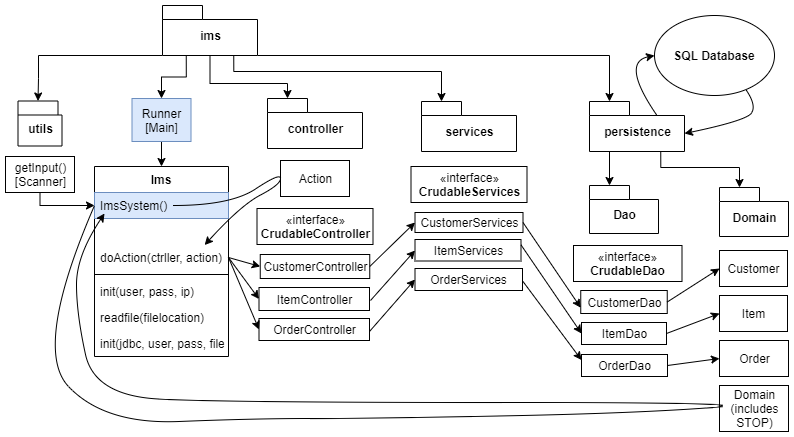

The diagram above was exported from draw.io. Its source (the exported page's mxGraphModel, read from the mxfile embedded in the PNG):
<mxGraphModel dx="1038" dy="499" grid="0" gridSize="10" guides="1" tooltips="1" connect="1" arrows="1" fold="1" page="1" pageScale="1" pageWidth="827" pageHeight="1169" math="0" shadow="0">
  <root>
    <mxCell id="WIyWlLk6GJQsqaUBKTNV-0" />
    <mxCell id="WIyWlLk6GJQsqaUBKTNV-1" parent="WIyWlLk6GJQsqaUBKTNV-0" />
    <mxCell id="zVYaOIZjh-RGz03D8VXR-54" style="edgeStyle=orthogonalEdgeStyle;rounded=0;orthogonalLoop=1;jettySize=auto;html=1;exitX=0.25;exitY=1;exitDx=0;exitDy=0;exitPerimeter=0;entryX=0;entryY=0;entryDx=20;entryDy=0;entryPerimeter=0;" parent="WIyWlLk6GJQsqaUBKTNV-1" source="zVYaOIZjh-RGz03D8VXR-26" target="zVYaOIZjh-RGz03D8VXR-29" edge="1">
      <mxGeometry relative="1" as="geometry" />
    </mxCell>
    <mxCell id="zVYaOIZjh-RGz03D8VXR-55" style="edgeStyle=orthogonalEdgeStyle;rounded=0;orthogonalLoop=1;jettySize=auto;html=1;exitX=0.75;exitY=1;exitDx=0;exitDy=0;exitPerimeter=0;entryX=0;entryY=0;entryDx=20;entryDy=0;entryPerimeter=0;" parent="WIyWlLk6GJQsqaUBKTNV-1" source="zVYaOIZjh-RGz03D8VXR-26" target="zVYaOIZjh-RGz03D8VXR-30" edge="1">
      <mxGeometry relative="1" as="geometry">
        <Array as="points">
          <mxPoint x="677" y="256" />
          <mxPoint x="756" y="256" />
        </Array>
      </mxGeometry>
    </mxCell>
    <mxCell id="zVYaOIZjh-RGz03D8VXR-26" value="persistence" style="shape=folder;fontStyle=1;spacingTop=10;tabWidth=40;tabHeight=14;tabPosition=left;html=1;" parent="WIyWlLk6GJQsqaUBKTNV-1" vertex="1">
      <mxGeometry x="606" y="190" width="95" height="50" as="geometry" />
    </mxCell>
    <mxCell id="zVYaOIZjh-RGz03D8VXR-27" value="controller" style="shape=folder;fontStyle=1;spacingTop=10;tabWidth=40;tabHeight=14;tabPosition=left;html=1;" parent="WIyWlLk6GJQsqaUBKTNV-1" vertex="1">
      <mxGeometry x="284" y="187" width="95" height="50" as="geometry" />
    </mxCell>
    <mxCell id="zVYaOIZjh-RGz03D8VXR-28" value="services" style="shape=folder;fontStyle=1;spacingTop=10;tabWidth=40;tabHeight=14;tabPosition=left;html=1;" parent="WIyWlLk6GJQsqaUBKTNV-1" vertex="1">
      <mxGeometry x="438" y="190" width="95" height="50" as="geometry" />
    </mxCell>
    <mxCell id="zVYaOIZjh-RGz03D8VXR-29" value="Dao" style="shape=folder;fontStyle=1;spacingTop=10;tabWidth=40;tabHeight=14;tabPosition=left;html=1;" parent="WIyWlLk6GJQsqaUBKTNV-1" vertex="1">
      <mxGeometry x="606" y="274" width="69" height="48" as="geometry" />
    </mxCell>
    <mxCell id="zVYaOIZjh-RGz03D8VXR-30" value="Domain" style="shape=folder;fontStyle=1;spacingTop=10;tabWidth=40;tabHeight=14;tabPosition=left;html=1;" parent="WIyWlLk6GJQsqaUBKTNV-1" vertex="1">
      <mxGeometry x="736" y="276" width="69" height="49" as="geometry" />
    </mxCell>
    <mxCell id="zVYaOIZjh-RGz03D8VXR-70" style="edgeStyle=orthogonalEdgeStyle;rounded=0;orthogonalLoop=1;jettySize=auto;html=1;exitX=0;exitY=0;exitDx=0;exitDy=50;exitPerimeter=0;entryX=0;entryY=0;entryDx=20;entryDy=0;entryPerimeter=0;" parent="WIyWlLk6GJQsqaUBKTNV-1" source="zVYaOIZjh-RGz03D8VXR-31" target="zVYaOIZjh-RGz03D8VXR-32" edge="1">
      <mxGeometry relative="1" as="geometry">
        <Array as="points">
          <mxPoint x="55" y="144" />
          <mxPoint x="55" y="167" />
        </Array>
      </mxGeometry>
    </mxCell>
    <mxCell id="zVYaOIZjh-RGz03D8VXR-71" style="edgeStyle=orthogonalEdgeStyle;rounded=0;orthogonalLoop=1;jettySize=auto;html=1;exitX=0.25;exitY=1;exitDx=0;exitDy=0;exitPerimeter=0;entryX=0.5;entryY=0;entryDx=0;entryDy=0;" parent="WIyWlLk6GJQsqaUBKTNV-1" source="zVYaOIZjh-RGz03D8VXR-31" target="zVYaOIZjh-RGz03D8VXR-56" edge="1">
      <mxGeometry relative="1" as="geometry" />
    </mxCell>
    <mxCell id="zVYaOIZjh-RGz03D8VXR-91" style="edgeStyle=orthogonalEdgeStyle;rounded=0;orthogonalLoop=1;jettySize=auto;html=1;exitX=0.5;exitY=1;exitDx=0;exitDy=0;exitPerimeter=0;entryX=0;entryY=0;entryDx=20;entryDy=0;entryPerimeter=0;" parent="WIyWlLk6GJQsqaUBKTNV-1" source="zVYaOIZjh-RGz03D8VXR-31" target="zVYaOIZjh-RGz03D8VXR-27" edge="1">
      <mxGeometry relative="1" as="geometry">
        <Array as="points">
          <mxPoint x="227" y="172" />
          <mxPoint x="304" y="172" />
        </Array>
      </mxGeometry>
    </mxCell>
    <mxCell id="zVYaOIZjh-RGz03D8VXR-92" style="edgeStyle=orthogonalEdgeStyle;rounded=0;orthogonalLoop=1;jettySize=auto;html=1;exitX=0.75;exitY=1;exitDx=0;exitDy=0;exitPerimeter=0;entryX=0;entryY=0;entryDx=20;entryDy=0;entryPerimeter=0;" parent="WIyWlLk6GJQsqaUBKTNV-1" source="zVYaOIZjh-RGz03D8VXR-31" target="zVYaOIZjh-RGz03D8VXR-28" edge="1">
      <mxGeometry relative="1" as="geometry">
        <Array as="points">
          <mxPoint x="250" y="160" />
          <mxPoint x="458" y="160" />
        </Array>
      </mxGeometry>
    </mxCell>
    <mxCell id="zVYaOIZjh-RGz03D8VXR-93" style="edgeStyle=orthogonalEdgeStyle;rounded=0;orthogonalLoop=1;jettySize=auto;html=1;exitX=0;exitY=0;exitDx=95;exitDy=50;exitPerimeter=0;entryX=0;entryY=0;entryDx=20;entryDy=0;entryPerimeter=0;" parent="WIyWlLk6GJQsqaUBKTNV-1" source="zVYaOIZjh-RGz03D8VXR-31" target="zVYaOIZjh-RGz03D8VXR-26" edge="1">
      <mxGeometry relative="1" as="geometry">
        <Array as="points">
          <mxPoint x="626" y="144" />
        </Array>
      </mxGeometry>
    </mxCell>
    <mxCell id="zVYaOIZjh-RGz03D8VXR-31" value="ims" style="shape=folder;fontStyle=1;spacingTop=10;tabWidth=40;tabHeight=14;tabPosition=left;html=1;" parent="WIyWlLk6GJQsqaUBKTNV-1" vertex="1">
      <mxGeometry x="179" y="94" width="95" height="50" as="geometry" />
    </mxCell>
    <mxCell id="zVYaOIZjh-RGz03D8VXR-32" value="utils" style="shape=folder;fontStyle=1;spacingTop=10;tabWidth=40;tabHeight=14;tabPosition=left;html=1;" parent="WIyWlLk6GJQsqaUBKTNV-1" vertex="1">
      <mxGeometry x="34.5" y="189.5" width="44" height="45" as="geometry" />
    </mxCell>
    <mxCell id="zVYaOIZjh-RGz03D8VXR-35" value="Customer" style="html=1;" parent="WIyWlLk6GJQsqaUBKTNV-1" vertex="1">
      <mxGeometry x="736" y="339" width="68" height="36" as="geometry" />
    </mxCell>
    <mxCell id="zVYaOIZjh-RGz03D8VXR-36" value="Order" style="html=1;" parent="WIyWlLk6GJQsqaUBKTNV-1" vertex="1">
      <mxGeometry x="736" y="429" width="69" height="36" as="geometry" />
    </mxCell>
    <mxCell id="zVYaOIZjh-RGz03D8VXR-37" value="Item" style="html=1;" parent="WIyWlLk6GJQsqaUBKTNV-1" vertex="1">
      <mxGeometry x="736" y="384" width="68" height="36" as="geometry" />
    </mxCell>
    <mxCell id="zVYaOIZjh-RGz03D8VXR-38" value="Domain&lt;br&gt;(includes&lt;br&gt;STOP)" style="html=1;" parent="WIyWlLk6GJQsqaUBKTNV-1" vertex="1">
      <mxGeometry x="736" y="474" width="69" height="46" as="geometry" />
    </mxCell>
    <mxCell id="zVYaOIZjh-RGz03D8VXR-39" value="«interface»&lt;br&gt;&lt;b&gt;CrudableController&lt;/b&gt;" style="html=1;" parent="WIyWlLk6GJQsqaUBKTNV-1" vertex="1">
      <mxGeometry x="273.5" y="297" width="116" height="36" as="geometry" />
    </mxCell>
    <mxCell id="zVYaOIZjh-RGz03D8VXR-40" value="«interface»&lt;br&gt;&lt;b&gt;CrudableServices&lt;/b&gt;" style="html=1;" parent="WIyWlLk6GJQsqaUBKTNV-1" vertex="1">
      <mxGeometry x="427.5" y="255" width="116" height="36" as="geometry" />
    </mxCell>
    <mxCell id="zVYaOIZjh-RGz03D8VXR-41" value="«interface»&lt;br&gt;&lt;b&gt;CrudableDao&lt;/b&gt;" style="html=1;" parent="WIyWlLk6GJQsqaUBKTNV-1" vertex="1">
      <mxGeometry x="590" y="334" width="108.5" height="36" as="geometry" />
    </mxCell>
    <mxCell id="zVYaOIZjh-RGz03D8VXR-42" value="CustomerDao" style="html=1;" parent="WIyWlLk6GJQsqaUBKTNV-1" vertex="1">
      <mxGeometry x="597.25" y="379" width="86.5" height="23" as="geometry" />
    </mxCell>
    <mxCell id="zVYaOIZjh-RGz03D8VXR-43" value="OrderDao" style="html=1;" parent="WIyWlLk6GJQsqaUBKTNV-1" vertex="1">
      <mxGeometry x="598" y="443" width="86" height="22" as="geometry" />
    </mxCell>
    <mxCell id="zVYaOIZjh-RGz03D8VXR-44" value="ItemDao" style="html=1;" parent="WIyWlLk6GJQsqaUBKTNV-1" vertex="1">
      <mxGeometry x="598" y="411" width="85" height="22" as="geometry" />
    </mxCell>
    <mxCell id="zVYaOIZjh-RGz03D8VXR-45" value="CustomerServices" style="html=1;" parent="WIyWlLk6GJQsqaUBKTNV-1" vertex="1">
      <mxGeometry x="431.5" y="301" width="108" height="20" as="geometry" />
    </mxCell>
    <mxCell id="zVYaOIZjh-RGz03D8VXR-46" value="OrderServices" style="html=1;" parent="WIyWlLk6GJQsqaUBKTNV-1" vertex="1">
      <mxGeometry x="431.5" y="357" width="107.5" height="22" as="geometry" />
    </mxCell>
    <mxCell id="zVYaOIZjh-RGz03D8VXR-47" value="ItemServices" style="html=1;" parent="WIyWlLk6GJQsqaUBKTNV-1" vertex="1">
      <mxGeometry x="431.5" y="328" width="106" height="21.5" as="geometry" />
    </mxCell>
    <mxCell id="zVYaOIZjh-RGz03D8VXR-48" value="CustomerController" style="html=1;" parent="WIyWlLk6GJQsqaUBKTNV-1" vertex="1">
      <mxGeometry x="276.75" y="343" width="109.5" height="24" as="geometry" />
    </mxCell>
    <mxCell id="zVYaOIZjh-RGz03D8VXR-49" value="OrderController" style="html=1;" parent="WIyWlLk6GJQsqaUBKTNV-1" vertex="1">
      <mxGeometry x="275.5" y="407" width="110.5" height="22" as="geometry" />
    </mxCell>
    <mxCell id="zVYaOIZjh-RGz03D8VXR-50" value="ItemController" style="html=1;" parent="WIyWlLk6GJQsqaUBKTNV-1" vertex="1">
      <mxGeometry x="275.5" y="376" width="110.5" height="23" as="geometry" />
    </mxCell>
    <mxCell id="zVYaOIZjh-RGz03D8VXR-72" style="edgeStyle=orthogonalEdgeStyle;rounded=0;orthogonalLoop=1;jettySize=auto;html=1;exitX=0.5;exitY=1;exitDx=0;exitDy=0;entryX=0.5;entryY=0;entryDx=0;entryDy=0;" parent="WIyWlLk6GJQsqaUBKTNV-1" source="zVYaOIZjh-RGz03D8VXR-56" target="zVYaOIZjh-RGz03D8VXR-57" edge="1">
      <mxGeometry relative="1" as="geometry" />
    </mxCell>
    <mxCell id="zVYaOIZjh-RGz03D8VXR-56" value="Runner&lt;br&gt;[Main]" style="html=1;fillColor=#dae8fc;strokeColor=#6c8ebf;" parent="WIyWlLk6GJQsqaUBKTNV-1" vertex="1">
      <mxGeometry x="148.5" y="187" width="59" height="43" as="geometry" />
    </mxCell>
    <mxCell id="zVYaOIZjh-RGz03D8VXR-68" value="Action" style="html=1;" parent="WIyWlLk6GJQsqaUBKTNV-1" vertex="1">
      <mxGeometry x="297" y="249" width="69" height="36" as="geometry" />
    </mxCell>
    <mxCell id="zVYaOIZjh-RGz03D8VXR-74" style="edgeStyle=orthogonalEdgeStyle;rounded=0;orthogonalLoop=1;jettySize=auto;html=1;exitX=0.5;exitY=1;exitDx=0;exitDy=0;entryX=0;entryY=0.5;entryDx=0;entryDy=0;" parent="WIyWlLk6GJQsqaUBKTNV-1" source="zVYaOIZjh-RGz03D8VXR-69" target="zVYaOIZjh-RGz03D8VXR-58" edge="1">
      <mxGeometry relative="1" as="geometry">
        <Array as="points">
          <mxPoint x="57" y="294" />
        </Array>
      </mxGeometry>
    </mxCell>
    <mxCell id="zVYaOIZjh-RGz03D8VXR-69" value="getInput()&lt;br&gt;[Scanner]" style="html=1;" parent="WIyWlLk6GJQsqaUBKTNV-1" vertex="1">
      <mxGeometry x="22" y="245" width="69" height="36" as="geometry" />
    </mxCell>
    <mxCell id="zVYaOIZjh-RGz03D8VXR-81" value="" style="endArrow=classic;html=1;entryX=0;entryY=0.5;entryDx=0;entryDy=0;exitX=1;exitY=0.5;exitDx=0;exitDy=0;" parent="WIyWlLk6GJQsqaUBKTNV-1" source="zVYaOIZjh-RGz03D8VXR-60" target="zVYaOIZjh-RGz03D8VXR-50" edge="1">
      <mxGeometry width="50" height="50" relative="1" as="geometry">
        <mxPoint x="142.17200000000003" y="316.87" as="sourcePoint" />
        <mxPoint x="142.17200000000003" y="343" as="targetPoint" />
      </mxGeometry>
    </mxCell>
    <mxCell id="zVYaOIZjh-RGz03D8VXR-82" value="" style="endArrow=classic;html=1;entryX=0;entryY=0.5;entryDx=0;entryDy=0;exitX=1;exitY=0.5;exitDx=0;exitDy=0;" parent="WIyWlLk6GJQsqaUBKTNV-1" source="zVYaOIZjh-RGz03D8VXR-60" target="zVYaOIZjh-RGz03D8VXR-48" edge="1">
      <mxGeometry width="50" height="50" relative="1" as="geometry">
        <mxPoint x="152.17200000000003" y="326.87" as="sourcePoint" />
        <mxPoint x="152.17200000000003" y="353" as="targetPoint" />
      </mxGeometry>
    </mxCell>
    <mxCell id="zVYaOIZjh-RGz03D8VXR-83" value="" style="endArrow=classic;html=1;entryX=0;entryY=0.5;entryDx=0;entryDy=0;exitX=1;exitY=0.5;exitDx=0;exitDy=0;" parent="WIyWlLk6GJQsqaUBKTNV-1" source="zVYaOIZjh-RGz03D8VXR-60" target="zVYaOIZjh-RGz03D8VXR-49" edge="1">
      <mxGeometry width="50" height="50" relative="1" as="geometry">
        <mxPoint x="162.17200000000003" y="336.87" as="sourcePoint" />
        <mxPoint x="162.17200000000003" y="363" as="targetPoint" />
      </mxGeometry>
    </mxCell>
    <mxCell id="zVYaOIZjh-RGz03D8VXR-84" value="" style="endArrow=classic;html=1;exitX=1;exitY=0.5;exitDx=0;exitDy=0;entryX=0;entryY=0.5;entryDx=0;entryDy=0;" parent="WIyWlLk6GJQsqaUBKTNV-1" source="zVYaOIZjh-RGz03D8VXR-48" target="zVYaOIZjh-RGz03D8VXR-45" edge="1">
      <mxGeometry width="50" height="50" relative="1" as="geometry">
        <mxPoint x="446" y="341" as="sourcePoint" />
        <mxPoint x="496" y="291" as="targetPoint" />
      </mxGeometry>
    </mxCell>
    <mxCell id="zVYaOIZjh-RGz03D8VXR-85" value="" style="endArrow=classic;html=1;" parent="WIyWlLk6GJQsqaUBKTNV-1" edge="1">
      <mxGeometry width="50" height="50" relative="1" as="geometry">
        <mxPoint x="387" y="389" as="sourcePoint" />
        <mxPoint x="431.5" y="339" as="targetPoint" />
      </mxGeometry>
    </mxCell>
    <mxCell id="zVYaOIZjh-RGz03D8VXR-86" value="" style="endArrow=classic;html=1;entryX=0;entryY=0.5;entryDx=0;entryDy=0;" parent="WIyWlLk6GJQsqaUBKTNV-1" target="zVYaOIZjh-RGz03D8VXR-46" edge="1">
      <mxGeometry width="50" height="50" relative="1" as="geometry">
        <mxPoint x="386" y="420" as="sourcePoint" />
        <mxPoint x="436" y="370" as="targetPoint" />
      </mxGeometry>
    </mxCell>
    <mxCell id="zVYaOIZjh-RGz03D8VXR-87" value="" style="endArrow=classic;html=1;exitX=1;exitY=0.5;exitDx=0;exitDy=0;entryX=0;entryY=0.75;entryDx=0;entryDy=0;" parent="WIyWlLk6GJQsqaUBKTNV-1" source="zVYaOIZjh-RGz03D8VXR-45" target="zVYaOIZjh-RGz03D8VXR-42" edge="1">
      <mxGeometry width="50" height="50" relative="1" as="geometry">
        <mxPoint x="603" y="377" as="sourcePoint" />
        <mxPoint x="653" y="327" as="targetPoint" />
      </mxGeometry>
    </mxCell>
    <mxCell id="zVYaOIZjh-RGz03D8VXR-89" value="" style="endArrow=classic;html=1;exitX=1;exitY=0.25;exitDx=0;exitDy=0;entryX=0;entryY=0.5;entryDx=0;entryDy=0;" parent="WIyWlLk6GJQsqaUBKTNV-1" source="zVYaOIZjh-RGz03D8VXR-47" target="zVYaOIZjh-RGz03D8VXR-44" edge="1">
      <mxGeometry width="50" height="50" relative="1" as="geometry">
        <mxPoint x="549.5" y="321" as="sourcePoint" />
        <mxPoint x="578" y="416" as="targetPoint" />
      </mxGeometry>
    </mxCell>
    <mxCell id="zVYaOIZjh-RGz03D8VXR-90" value="" style="endArrow=classic;html=1;exitX=1;exitY=0.25;exitDx=0;exitDy=0;entryX=0;entryY=0.25;entryDx=0;entryDy=0;" parent="WIyWlLk6GJQsqaUBKTNV-1" target="zVYaOIZjh-RGz03D8VXR-43" edge="1">
      <mxGeometry width="50" height="50" relative="1" as="geometry">
        <mxPoint x="539.5" y="370.005" as="sourcePoint" />
        <mxPoint x="600" y="458.63" as="targetPoint" />
      </mxGeometry>
    </mxCell>
    <mxCell id="zVYaOIZjh-RGz03D8VXR-95" value="" style="endArrow=classic;html=1;entryX=0;entryY=0.5;entryDx=0;entryDy=0;exitX=1;exitY=0.5;exitDx=0;exitDy=0;" parent="WIyWlLk6GJQsqaUBKTNV-1" source="zVYaOIZjh-RGz03D8VXR-42" target="zVYaOIZjh-RGz03D8VXR-35" edge="1">
      <mxGeometry width="50" height="50" relative="1" as="geometry">
        <mxPoint x="636" y="396" as="sourcePoint" />
        <mxPoint x="686" y="346" as="targetPoint" />
        <Array as="points" />
      </mxGeometry>
    </mxCell>
    <mxCell id="zVYaOIZjh-RGz03D8VXR-96" value="" style="endArrow=classic;html=1;entryX=0;entryY=0.5;entryDx=0;entryDy=0;exitX=1;exitY=0.5;exitDx=0;exitDy=0;" parent="WIyWlLk6GJQsqaUBKTNV-1" source="zVYaOIZjh-RGz03D8VXR-44" target="zVYaOIZjh-RGz03D8VXR-37" edge="1">
      <mxGeometry width="50" height="50" relative="1" as="geometry">
        <mxPoint x="636" y="396" as="sourcePoint" />
        <mxPoint x="686" y="346" as="targetPoint" />
      </mxGeometry>
    </mxCell>
    <mxCell id="zVYaOIZjh-RGz03D8VXR-97" value="" style="endArrow=classic;html=1;entryX=0;entryY=0.5;entryDx=0;entryDy=0;exitX=1;exitY=0.5;exitDx=0;exitDy=0;" parent="WIyWlLk6GJQsqaUBKTNV-1" source="zVYaOIZjh-RGz03D8VXR-43" target="zVYaOIZjh-RGz03D8VXR-36" edge="1">
      <mxGeometry width="50" height="50" relative="1" as="geometry">
        <mxPoint x="636" y="396" as="sourcePoint" />
        <mxPoint x="686" y="346" as="targetPoint" />
      </mxGeometry>
    </mxCell>
    <mxCell id="zVYaOIZjh-RGz03D8VXR-102" value="&lt;b&gt;SQL Database&lt;/b&gt;" style="ellipse;whiteSpace=wrap;html=1;" parent="WIyWlLk6GJQsqaUBKTNV-1" vertex="1">
      <mxGeometry x="671" y="104" width="120" height="80" as="geometry" />
    </mxCell>
    <mxCell id="zVYaOIZjh-RGz03D8VXR-103" value="" style="curved=1;endArrow=classic;html=1;entryX=0;entryY=0.5;entryDx=0;entryDy=0;exitX=0;exitY=0;exitDx=67.5;exitDy=14;exitPerimeter=0;" parent="WIyWlLk6GJQsqaUBKTNV-1" source="zVYaOIZjh-RGz03D8VXR-26" target="zVYaOIZjh-RGz03D8VXR-102" edge="1">
      <mxGeometry width="50" height="50" relative="1" as="geometry">
        <mxPoint x="433" y="347" as="sourcePoint" />
        <mxPoint x="483" y="297" as="targetPoint" />
        <Array as="points">
          <mxPoint x="637" y="151" />
        </Array>
      </mxGeometry>
    </mxCell>
    <mxCell id="zVYaOIZjh-RGz03D8VXR-104" value="" style="curved=1;endArrow=classic;html=1;entryX=0;entryY=0;entryDx=95;entryDy=32;entryPerimeter=0;" parent="WIyWlLk6GJQsqaUBKTNV-1" target="zVYaOIZjh-RGz03D8VXR-26" edge="1">
      <mxGeometry width="50" height="50" relative="1" as="geometry">
        <mxPoint x="763" y="179" as="sourcePoint" />
        <mxPoint x="681" y="154" as="targetPoint" />
        <Array as="points">
          <mxPoint x="773" y="194" />
          <mxPoint x="763" y="209" />
        </Array>
      </mxGeometry>
    </mxCell>
    <mxCell id="zVYaOIZjh-RGz03D8VXR-57" value="Ims" style="swimlane;fontStyle=1;align=center;verticalAlign=top;childLayout=stackLayout;horizontal=1;startSize=26;horizontalStack=0;resizeParent=1;resizeParentMax=0;resizeLast=0;collapsible=1;marginBottom=0;" parent="WIyWlLk6GJQsqaUBKTNV-1" vertex="1">
      <mxGeometry x="111" y="255" width="134" height="190" as="geometry" />
    </mxCell>
    <mxCell id="zVYaOIZjh-RGz03D8VXR-58" value="ImsSystem()" style="text;strokeColor=#6c8ebf;fillColor=#dae8fc;align=left;verticalAlign=top;spacingLeft=4;spacingRight=4;overflow=hidden;rotatable=0;points=[[0,0.5],[1,0.5]];portConstraint=eastwest;" parent="zVYaOIZjh-RGz03D8VXR-57" vertex="1">
      <mxGeometry y="26" width="134" height="26" as="geometry" />
    </mxCell>
    <mxCell id="zVYaOIZjh-RGz03D8VXR-75" value="  " style="text;strokeColor=none;fillColor=none;align=left;verticalAlign=top;spacingLeft=4;spacingRight=4;overflow=hidden;rotatable=0;points=[[0,0.5],[1,0.5]];portConstraint=eastwest;" parent="zVYaOIZjh-RGz03D8VXR-57" vertex="1">
      <mxGeometry y="52" width="134" height="26" as="geometry" />
    </mxCell>
    <mxCell id="zVYaOIZjh-RGz03D8VXR-60" value="doAction(ctrller, action)" style="text;strokeColor=none;fillColor=none;align=left;verticalAlign=top;spacingLeft=4;spacingRight=4;overflow=hidden;rotatable=0;points=[[0,0.5],[1,0.5]];portConstraint=eastwest;" parent="zVYaOIZjh-RGz03D8VXR-57" vertex="1">
      <mxGeometry y="78" width="134" height="26" as="geometry" />
    </mxCell>
    <mxCell id="zVYaOIZjh-RGz03D8VXR-62" value="" style="line;strokeWidth=1;fillColor=none;align=left;verticalAlign=middle;spacingTop=-1;spacingLeft=3;spacingRight=3;rotatable=0;labelPosition=right;points=[];portConstraint=eastwest;" parent="zVYaOIZjh-RGz03D8VXR-57" vertex="1">
      <mxGeometry y="104" width="134" height="8" as="geometry" />
    </mxCell>
    <mxCell id="zVYaOIZjh-RGz03D8VXR-63" value="init(user, pass, ip)" style="text;strokeColor=none;fillColor=none;align=left;verticalAlign=top;spacingLeft=4;spacingRight=4;overflow=hidden;rotatable=0;points=[[0,0.5],[1,0.5]];portConstraint=eastwest;" parent="zVYaOIZjh-RGz03D8VXR-57" vertex="1">
      <mxGeometry y="112" width="134" height="26" as="geometry" />
    </mxCell>
    <mxCell id="zVYaOIZjh-RGz03D8VXR-64" value="readfile(filelocation)" style="text;strokeColor=none;fillColor=none;align=left;verticalAlign=top;spacingLeft=4;spacingRight=4;overflow=hidden;rotatable=0;points=[[0,0.5],[1,0.5]];portConstraint=eastwest;" parent="zVYaOIZjh-RGz03D8VXR-57" vertex="1">
      <mxGeometry y="138" width="134" height="26" as="geometry" />
    </mxCell>
    <mxCell id="zVYaOIZjh-RGz03D8VXR-65" value="init(jdbc, user, pass, file)" style="text;strokeColor=none;fillColor=none;align=left;verticalAlign=top;spacingLeft=4;spacingRight=4;overflow=hidden;rotatable=0;points=[[0,0.5],[1,0.5]];portConstraint=eastwest;" parent="zVYaOIZjh-RGz03D8VXR-57" vertex="1">
      <mxGeometry y="164" width="134" height="26" as="geometry" />
    </mxCell>
    <mxCell id="zVYaOIZjh-RGz03D8VXR-99" value="" style="curved=1;endArrow=classic;html=1;entryX=0.822;entryY=0.021;entryDx=0;entryDy=0;entryPerimeter=0;" parent="zVYaOIZjh-RGz03D8VXR-57" target="zVYaOIZjh-RGz03D8VXR-60" edge="1">
      <mxGeometry width="50" height="50" relative="1" as="geometry">
        <mxPoint x="79" y="39" as="sourcePoint" />
        <mxPoint x="372" y="56" as="targetPoint" />
        <Array as="points">
          <mxPoint x="136" y="39" />
          <mxPoint x="186" y="6" />
          <mxPoint x="186" y="18" />
          <mxPoint x="146" y="39" />
        </Array>
      </mxGeometry>
    </mxCell>
    <mxCell id="zVYaOIZjh-RGz03D8VXR-101" value="" style="curved=1;endArrow=classic;html=1;exitX=0;exitY=0.5;exitDx=0;exitDy=0;" parent="zVYaOIZjh-RGz03D8VXR-57" source="zVYaOIZjh-RGz03D8VXR-58" edge="1">
      <mxGeometry width="50" height="50" relative="1" as="geometry">
        <mxPoint x="-18" y="53" as="sourcePoint" />
        <mxPoint x="10" y="47" as="targetPoint" />
        <Array as="points">
          <mxPoint x="-62" y="182" />
          <mxPoint x="10" y="258" />
          <mxPoint x="159" y="252" />
          <mxPoint x="272" y="252" />
          <mxPoint x="535" y="247" />
          <mxPoint x="688" y="236" />
          <mxPoint x="128" y="236" />
          <mxPoint y="229" />
          <mxPoint x="-18" y="147" />
          <mxPoint x="-18" y="89" />
        </Array>
      </mxGeometry>
    </mxCell>
  </root>
</mxGraphModel>